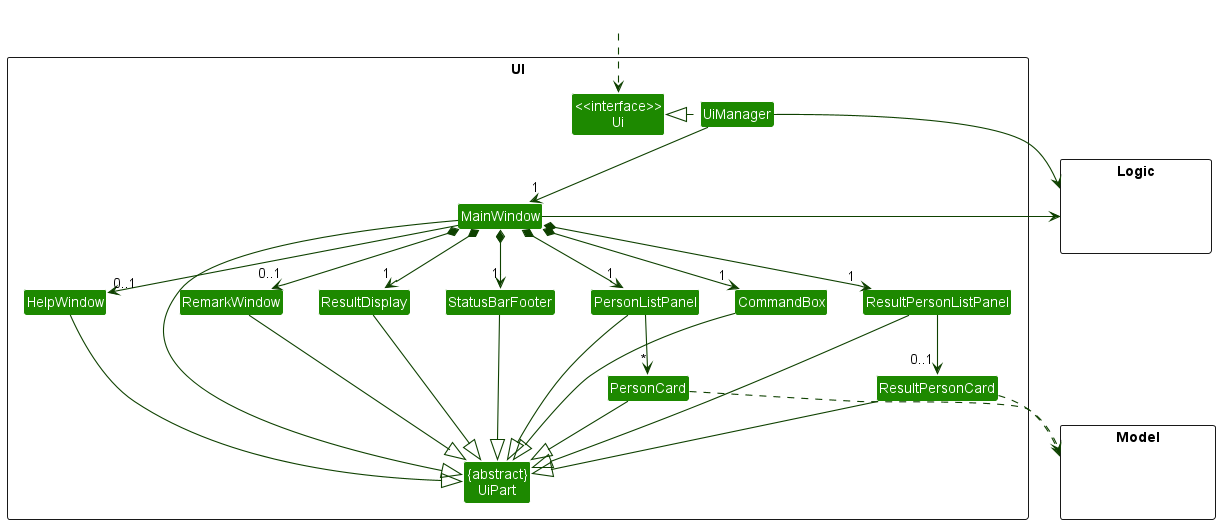

The diagram above was rendered by PlantUML. Its source (embedded in the PNG):
@startuml
!include style.puml
skinparam arrowThickness 1.1
skinparam arrowColor UI_COLOR_T4
skinparam classBackgroundColor UI_COLOR

package UI <<Rectangle>>{
Class "<<interface>>\nUi" as Ui
Class "{abstract}\nUiPart" as UiPart
Class UiManager
Class MainWindow
Class HelpWindow
Class ResultDisplay
Class PersonListPanel
Class PersonCard
Class StatusBarFooter
Class CommandBox
Class ResultPersonCard
Class ResultPersonListPanel
Class RemarkWindow
}

package Model <<Rectangle>> {
Class HiddenModel #FFFFFF
}

package Logic <<Rectangle>> {
Class HiddenLogic #FFFFFF
}

Class HiddenOutside #FFFFFF
HiddenOutside ..> Ui

UiManager .left.|> Ui
UiManager -down-> "1" MainWindow
MainWindow *-down->  "1" CommandBox
MainWindow *-down-> "1" ResultDisplay
MainWindow *-down-> "1" PersonListPanel
MainWindow *-down-> "1" ResultPersonListPanel
MainWindow *-down-> "1" StatusBarFooter
MainWindow --> "0..1" HelpWindow
MainWindow *-down-> "0..1" RemarkWindow

PersonListPanel -down-> "*" PersonCard
ResultPersonListPanel -down-> "0..1" ResultPersonCard

MainWindow -left-|> UiPart

ResultDisplay --|> UiPart
CommandBox --|> UiPart
PersonListPanel --|> UiPart
PersonCard --|> UiPart
StatusBarFooter --|> UiPart
HelpWindow --|> UiPart
ResultPersonCard --|> UiPart
ResultPersonListPanel --|> UiPart
RemarkWindow --|> UiPart

PersonCard ..> Model
ResultPersonCard ..> Model
UiManager -right-> Logic
MainWindow -left-> Logic

PersonListPanel -[hidden]left- HelpWindow
HelpWindow -[hidden]left- CommandBox
CommandBox -[hidden]left- ResultDisplay
ResultDisplay -[hidden]left- StatusBarFooter
RemarkWindow -[hidden]left- PersonListPanel

MainWindow -[hidden]-|> UiPart
@enduml